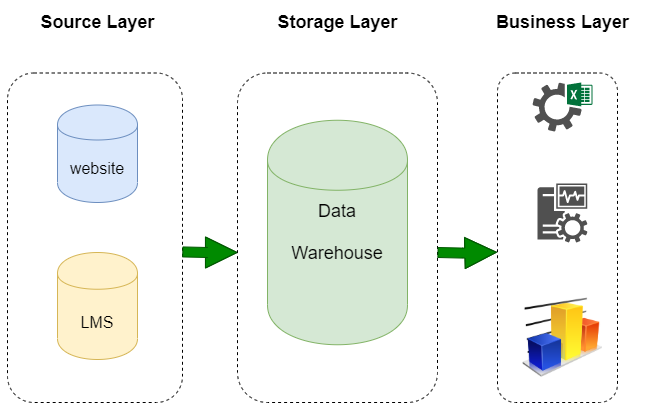

The diagram above was exported from draw.io. Its source (the exported page's mxGraphModel, read from the mxfile embedded in the PNG):
<mxGraphModel dx="890" dy="515" grid="1" gridSize="10" guides="1" tooltips="1" connect="1" arrows="1" fold="1" page="1" pageScale="1" pageWidth="827" pageHeight="1169" math="0" shadow="0">
  <root>
    <mxCell id="0" />
    <mxCell id="1" parent="0" />
    <mxCell id="83AroSuh1YrMZFwIf_rG-19" value="" style="rounded=1;whiteSpace=wrap;html=1;dashed=1;fillColor=none;gradientColor=none;" vertex="1" parent="1">
      <mxGeometry x="310" y="230.5" width="200" height="329.5" as="geometry" />
    </mxCell>
    <mxCell id="83AroSuh1YrMZFwIf_rG-18" value="" style="rounded=1;whiteSpace=wrap;html=1;gradientColor=none;dashed=1;glass=0;fillColor=none;shadow=0;" vertex="1" parent="1">
      <mxGeometry x="80" y="230.5" width="175" height="329.5" as="geometry" />
    </mxCell>
    <mxCell id="83AroSuh1YrMZFwIf_rG-1" value="" style="shape=cylinder;whiteSpace=wrap;html=1;boundedLbl=1;backgroundOutline=1;fillColor=#d5e8d4;strokeColor=#82b366;" vertex="1" parent="1">
      <mxGeometry x="340" y="277.75" width="140" height="224.5" as="geometry" />
    </mxCell>
    <mxCell id="83AroSuh1YrMZFwIf_rG-3" value="&lt;font style=&quot;font-size: 18px&quot;&gt;Data&lt;br&gt;&lt;br&gt;Warehouse&lt;/font&gt;" style="text;html=1;strokeColor=none;fillColor=none;align=center;verticalAlign=middle;whiteSpace=wrap;rounded=0;" vertex="1" parent="1">
      <mxGeometry x="390" y="380" width="40" height="20" as="geometry" />
    </mxCell>
    <mxCell id="2" value="&lt;b style=&quot;font-size: 18px;&quot;&gt;&lt;font style=&quot;font-size: 18px;&quot;&gt;Source Layer&lt;/font&gt;&lt;/b&gt;" style="text;html=1;align=center;verticalAlign=middle;resizable=0;points=[];autosize=1;fontSize=18;" vertex="1" parent="1">
      <mxGeometry x="105" y="165" width="130" height="30" as="geometry" />
    </mxCell>
    <mxCell id="83AroSuh1YrMZFwIf_rG-6" value="&lt;b style=&quot;font-size: 18px;&quot;&gt;&lt;font style=&quot;font-size: 18px;&quot;&gt;Storage Layer&lt;/font&gt;&lt;/b&gt;" style="text;html=1;align=center;verticalAlign=middle;resizable=0;points=[];autosize=1;fontSize=18;" vertex="1" parent="1">
      <mxGeometry x="340" y="165" width="140" height="30" as="geometry" />
    </mxCell>
    <mxCell id="83AroSuh1YrMZFwIf_rG-7" value="&lt;b style=&quot;font-size: 18px;&quot;&gt;&lt;font style=&quot;font-size: 18px;&quot;&gt;Business Layer&lt;/font&gt;&lt;/b&gt;" style="text;html=1;align=center;verticalAlign=middle;resizable=0;points=[];autosize=1;fontSize=18;" vertex="1" parent="1">
      <mxGeometry x="560" y="165" width="150" height="30" as="geometry" />
    </mxCell>
    <mxCell id="83AroSuh1YrMZFwIf_rG-8" value="&lt;font style=&quot;font-size: 16px&quot;&gt;website&lt;/font&gt;" style="shape=cylinder;whiteSpace=wrap;html=1;boundedLbl=1;backgroundOutline=1;fillColor=#dae8fc;strokeColor=#6c8ebf;" vertex="1" parent="1">
      <mxGeometry x="130" y="262.5" width="80" height="97.5" as="geometry" />
    </mxCell>
    <mxCell id="83AroSuh1YrMZFwIf_rG-9" value="&lt;font style=&quot;font-size: 16px&quot;&gt;LMS&lt;/font&gt;" style="shape=cylinder;whiteSpace=wrap;html=1;boundedLbl=1;backgroundOutline=1;fillColor=#fff2cc;strokeColor=#d6b656;" vertex="1" parent="1">
      <mxGeometry x="130" y="410" width="80" height="107" as="geometry" />
    </mxCell>
    <mxCell id="83AroSuh1YrMZFwIf_rG-10" value="" style="pointerEvents=1;shadow=0;dashed=0;html=1;strokeColor=none;fillColor=#505050;labelPosition=center;verticalLabelPosition=bottom;verticalAlign=top;outlineConnect=0;align=center;shape=mxgraph.office.services.excel_services;" vertex="1" parent="1">
      <mxGeometry x="605" y="240" width="60" height="49" as="geometry" />
    </mxCell>
    <mxCell id="83AroSuh1YrMZFwIf_rG-11" value="" style="pointerEvents=1;shadow=0;dashed=0;html=1;strokeColor=none;fillColor=#505050;labelPosition=center;verticalLabelPosition=bottom;verticalAlign=top;outlineConnect=0;align=center;shape=mxgraph.office.servers.monitoring_sql_reporting_services;" vertex="1" parent="1">
      <mxGeometry x="610" y="341" width="50" height="59" as="geometry" />
    </mxCell>
    <mxCell id="83AroSuh1YrMZFwIf_rG-16" value="" style="image;html=1;image=img/lib/clip_art/finance/Graph_128x128.png;gradientColor=none;" vertex="1" parent="1">
      <mxGeometry x="595" y="455" width="80" height="80" as="geometry" />
    </mxCell>
    <mxCell id="83AroSuh1YrMZFwIf_rG-21" style="edgeStyle=orthogonalEdgeStyle;rounded=0;orthogonalLoop=1;jettySize=auto;html=1;exitX=0.5;exitY=1;exitDx=0;exitDy=0;" edge="1" parent="1" source="83AroSuh1YrMZFwIf_rG-19" target="83AroSuh1YrMZFwIf_rG-19">
      <mxGeometry relative="1" as="geometry" />
    </mxCell>
    <mxCell id="83AroSuh1YrMZFwIf_rG-22" value="" style="rounded=1;whiteSpace=wrap;html=1;dashed=1;fillColor=none;gradientColor=none;" vertex="1" parent="1">
      <mxGeometry x="570" y="230.5" width="120" height="329.5" as="geometry" />
    </mxCell>
    <mxCell id="83AroSuh1YrMZFwIf_rG-32" value="" style="shape=flexArrow;endArrow=classic;html=1;width=10;endSize=10.18;exitX=0.999;exitY=0.543;exitDx=0;exitDy=0;exitPerimeter=0;fillColor=#008a00;strokeColor=#005700;" edge="1" parent="1" source="83AroSuh1YrMZFwIf_rG-18">
      <mxGeometry width="50" height="50" relative="1" as="geometry">
        <mxPoint x="260" y="410" as="sourcePoint" />
        <mxPoint x="310" y="410" as="targetPoint" />
        <Array as="points">
          <mxPoint x="280" y="410" />
        </Array>
      </mxGeometry>
    </mxCell>
    <mxCell id="83AroSuh1YrMZFwIf_rG-40" value="" style="shape=flexArrow;endArrow=classic;html=1;width=10;endSize=10.18;exitX=0.999;exitY=0.543;exitDx=0;exitDy=0;exitPerimeter=0;fillColor=#008a00;strokeColor=#005700;entryX=-0.005;entryY=0.544;entryDx=0;entryDy=0;entryPerimeter=0;" edge="1" parent="1" target="83AroSuh1YrMZFwIf_rG-22">
      <mxGeometry width="50" height="50" relative="1" as="geometry">
        <mxPoint x="510" y="409.9985" as="sourcePoint" />
        <mxPoint x="565.17" y="410.58" as="targetPoint" />
        <Array as="points">
          <mxPoint x="535.17" y="410.58" />
        </Array>
      </mxGeometry>
    </mxCell>
  </root>
</mxGraphModel>